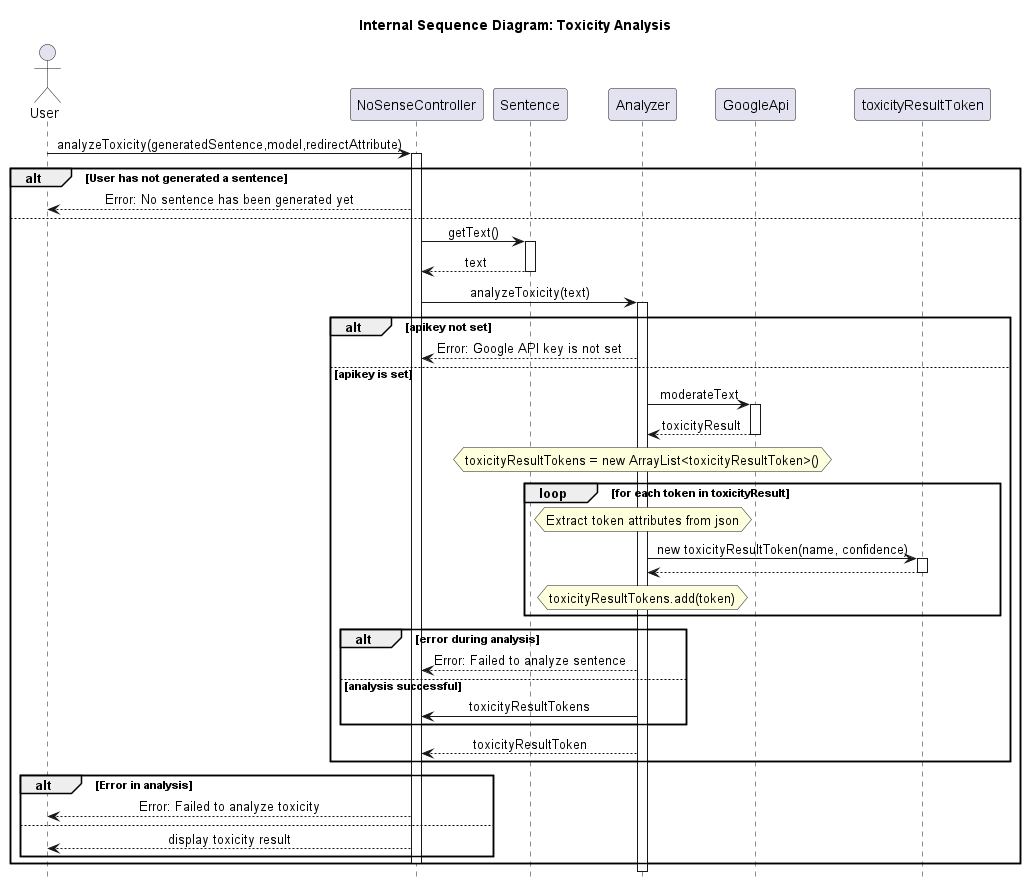

The diagram above was rendered by PlantUML. Its source (embedded in the PNG):
@startuml InternalToxicityAnalysis
hide footbox
skinparam sequenceMessageAlign center
title Internal Sequence Diagram: Toxicity Analysis

actor User
participant NoSenseController
participant Sentence
participant Analyzer
participant GoogleApi
User -> NoSenseController: analyzeToxicity(generatedSentence,model,redirectAttribute)
activate NoSenseController
alt User has not generated a sentence
    NoSenseController --> User: Error: No sentence has been generated yet
else
    NoSenseController -> Sentence: getText()
    activate Sentence
    Sentence --> NoSenseController: text
    deactivate Sentence
    NoSenseController -> Analyzer: analyzeToxicity(text)
    activate Analyzer
    alt apikey not set
        Analyzer --> NoSenseController: Error: Google API key is not set
    else apikey is set
        Analyzer -> GoogleApi: moderateText
        activate GoogleApi
        GoogleApi --> Analyzer: toxicityResult
        deactivate GoogleApi
        hnote over Analyzer: toxicityResultTokens = new ArrayList<toxicityResultToken>()
        loop for each token in toxicityResult
            hnote over Analyzer: Extract token attributes from json
            Analyzer -> toxicityResultToken: new toxicityResultToken(name, confidence)
            activate toxicityResultToken
            toxicityResultToken --> Analyzer
            deactivate toxicityResultToken
            hnote over Analyzer: toxicityResultTokens.add(token)
        end
        alt error during analysis
            Analyzer --> NoSenseController: Error: Failed to analyze sentence
        else analysis successful
            Analyzer -> NoSenseController: toxicityResultTokens
        end
        Analyzer --> NoSenseController: toxicityResultToken
    end
    alt Error in analysis
        NoSenseController --> User: Error: Failed to analyze toxicity
    else
        NoSenseController --> User: display toxicity result
    end

    deactivate NoSenseController
end



@enduml